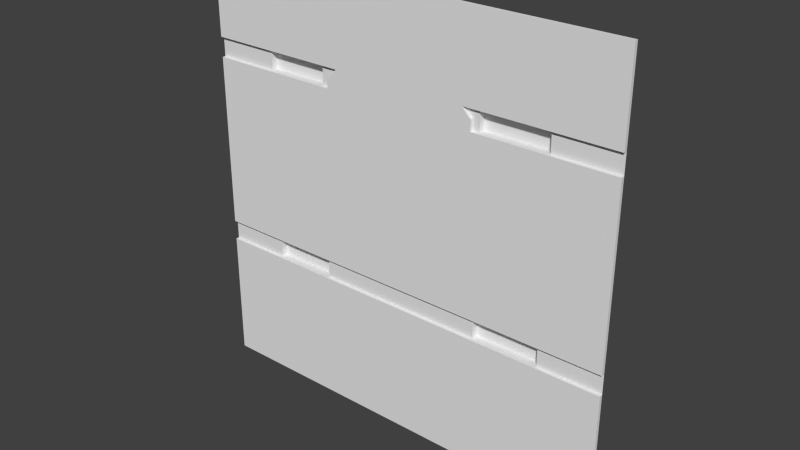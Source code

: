 # Source: exec2_3.blend  (saved by Blender 2.76.0; exported with 4.5.12 LTS)
import bpy
from mathutils import Matrix  # noqa: F401  (used for matrix-valued properties, if any)

bpy.ops.wm.read_factory_settings(use_empty=True)
scene = bpy.context.scene
scene.name = 'Scene'

# ---- collections
col_collection_1 = bpy.data.collections.new('Collection 1'); scene.collection.children.link(col_collection_1)

# ---- materials (node trees are filled in below, after node groups)
mat_exec2_3 = bpy.data.materials.new('exec2_3')
mat_exec2_3.alpha_threshold = 0.0
mat_exec2_3.use_transparent_shadow = False
mat_exec2_3.roughness = 0.5

# ---- material node trees

# ---- world
world_world = bpy.data.worlds.new('World'); scene.world = world_world
world_world.color = (0.05088, 0.05088, 0.05088)
world_world.use_sun_shadow = False
world_world.sun_shadow_jitter_overblur = 0.0
world_world.cycles.sampling_method = 'MANUAL'
world_world.cycles.sample_map_resolution = 256

# ---- meshes
me_exec2_3 = bpy.data.meshes.new('exec2_3')
me_exec2_3.from_pydata([(1.28, 1.28, 0.6607), (1.28, 1.28, 0.7793), (1.28, 1.28, -0.4999), (1.28, 1.28, -0.38), (1.261, 1.28, 0.6607), (1.261, 1.28, 0.7793), (1.261, 1.28, -0.38), (1.261, 1.28, -0.4999), (-1.28, 1.28, 0.7793), (-1.28, 1.28, 0.6607), (-1.28, 1.28, -0.38), (-1.28, 1.28, -0.4999), (-1.261, 1.28, 0.6607), (-1.261, 1.28, 0.7793), (-1.261, 1.28, -0.38), (-1.261, 1.28, -0.4999), (-1.28, 1.26, -1.28), (1.28, 1.26, -1.28), (-1.28, 1.26, 1.28), (1.28, 1.26, 1.28), (-1.28, 1.26, 0.6607), (1.28, 1.26, 0.6607), (1.28, 1.26, 0.7793), (-1.28, 1.26, 0.7793), (-1.28, 1.26, -0.38), (1.28, 1.26, -0.38), (-1.28, 1.26, -0.4999), (1.28, 1.26, -0.4999), (0.8999, 1.26, -1.28), (0.8999, 1.26, 1.28), (0.8999, 1.26, 0.6607), (0.8999, 1.26, 0.7793), (0.8999, 1.26, -0.38), (0.8999, 1.26, -0.4999), (0.5, 1.26, 1.28), (0.5, 1.26, 0.6607), (0.5, 1.26, 0.7793), (0.5, 1.26, -0.38), (0.5, 1.26, -0.4999), (0.5, 1.26, -1.28), (-0.52, 1.26, 1.28), (-0.52, 1.26, 0.6607), (-0.52, 1.26, 0.7793), (-0.52, 1.26, -0.38), (-0.52, 1.26, -0.4999), (-0.52, 1.26, -1.28), (-0.9, 1.26, 1.28), (-0.9, 1.26, 0.6607), (-0.9, 1.26, 0.7793), (-0.9, 1.26, -0.38), (-0.9, 1.26, -0.4999), (-0.9, 1.26, -1.28), (0.4046, 1.26, 0.7793), (0.4593, 1.26, 0.6607), (0.4593, 1.26, 0.7246), (-0.4071, 1.26, 0.7793), (-0.4692, 1.26, 0.6607), (-0.4692, 1.26, 0.7172), (-1.28, 1.28, 0.7793), (-1.28, 1.28, 0.6607), (-0.9, 1.28, 0.6607), (1.28, 1.28, 0.6607), (1.28, 1.28, 0.7793), (-0.9, 1.28, 0.7793), (1.28, 1.28, -0.4999), (1.28, 1.28, -0.38), (-0.9, 1.28, -0.38), (-1.28, 1.28, -0.38), (-1.28, 1.28, -0.4999), (-0.9, 1.28, -0.4999), (0.8999, 1.28, 0.6607), (0.8999, 1.28, 0.7793), (0.8999, 1.28, -0.38), (0.8999, 1.28, -0.4999), (0.5, 1.28, 0.6607), (0.5, 1.28, 0.7793), (0.5, 1.28, -0.38), (0.5, 1.28, -0.4999), (-0.4692, 1.28, 0.6607), (-0.52, 1.28, 0.6607), (-0.4071, 1.28, 0.7793), (-0.52, 1.28, 0.7793), (-0.52, 1.28, -0.38), (-0.52, 1.28, -0.4999), (0.4046, 1.28, 0.7793), (0.4593, 1.28, 0.6607), (0.4593, 1.28, 0.7246), (-0.4692, 1.28, 0.7172), (0.8999, 1.32, -0.4999), (0.8999, 1.32, -0.38), (0.8999, 1.32, 0.6607), (0.8999, 1.32, 0.7793), (0.5, 1.32, 0.6607), (0.5, 1.32, 0.7793), (0.5, 1.32, -0.38), (0.5, 1.32, -0.4999), (-0.52, 1.32, -0.4999), (-0.52, 1.32, -0.38), (-0.52, 1.32, 0.6607), (-0.52, 1.32, 0.7793), (-0.9, 1.32, 0.6607), (-0.9, 1.32, 0.7793), (-0.9, 1.32, -0.38), (-0.9, 1.32, -0.4999), (1.261, 1.26, -1.28), (1.261, 1.26, 1.28), (1.261, 1.26, 0.6607), (1.261, 1.26, 0.7793), (1.261, 1.26, -0.38), (1.261, 1.26, -0.4999), (1.261, 1.28, 0.6607), (1.261, 1.28, 0.7793), (1.261, 1.28, -0.38), (1.261, 1.28, -0.4999), (-1.261, 1.26, 1.28), (-1.261, 1.26, 0.6607), (-1.261, 1.26, 0.7793), (-1.261, 1.26, -0.38), (-1.261, 1.26, -0.4999), (-1.261, 1.26, -1.28), (-1.261, 1.28, 0.6607), (-1.261, 1.28, 0.7793), (-1.261, 1.28, -0.38), (-1.261, 1.28, -0.4999), (-1.28, 1.28, -1.28), (1.28, 1.28, -1.28), (-1.28, 1.28, 1.28), (1.28, 1.28, 1.28)], [], [(4, 0, 1, 5), (7, 2, 3, 6), (11, 15, 14, 10), (9, 12, 13, 8), (107, 22, 19, 105), (108, 25, 21, 106), (109, 27, 64, 113), (53, 35, 74, 85), (104, 17, 27, 109), (39, 28, 33, 38), (100, 98, 99, 101), (108, 32, 72, 112), (37, 32, 30, 35), (36, 31, 29, 34), (42, 55, 52, 36, 34, 40), (43, 37, 35, 53, 56, 41), (36, 52, 84, 75), (115, 47, 60, 120), (45, 39, 38, 44), (51, 45, 44, 50), (107, 31, 71, 111), (106, 21, 61, 110), (49, 43, 41, 47), (48, 42, 40, 46), (116, 48, 46, 114), (117, 49, 47, 115), (38, 33, 73, 77), (103, 96, 97, 102), (119, 51, 50, 118), (32, 37, 76, 72), (55, 57, 56, 53, 54, 52), (77, 73, 88, 95), (83, 82, 97, 96), (79, 78, 87, 80, 81), (83, 77, 76, 82), (66, 69, 103, 102), (72, 76, 94, 89), (120, 60, 63, 121), (123, 69, 66, 122), (84, 86, 85, 74, 75), (54, 53, 85, 86), (116, 23, 58, 121), (52, 54, 86, 84), (47, 41, 79, 60), (42, 48, 63, 81), (92, 90, 91, 93), (43, 49, 66, 82), (117, 24, 67, 122), (41, 56, 78, 79), (56, 57, 87, 78), (50, 44, 83, 69), (95, 88, 89, 94), (55, 42, 81, 80), (57, 55, 80, 87), (37, 43, 82, 76), (35, 30, 70, 74), (118, 50, 69, 123), (44, 38, 77, 83), (31, 36, 75, 71), (79, 81, 99, 98), (75, 74, 92, 93), (60, 79, 98, 100), (76, 77, 95, 94), (73, 72, 89, 88), (81, 63, 101, 99), (70, 71, 91, 90), (82, 66, 102, 97), (74, 70, 90, 92), (69, 83, 96, 103), (71, 75, 93, 91), (63, 60, 100, 101), (73, 113, 112, 72), (70, 110, 111, 71), (30, 106, 110, 70), (22, 107, 111, 62), (25, 108, 112, 65), (28, 104, 109, 33), (33, 109, 113, 73), (32, 108, 106, 30), (31, 107, 105, 29), (26, 118, 123, 68), (49, 117, 122, 66), (48, 116, 121, 63), (16, 119, 118, 26), (24, 117, 115, 20), (23, 116, 114, 18), (20, 115, 120, 59), (125, 64, 27, 17), (25, 65, 61, 21), (19, 22, 62, 127), (126, 58, 23, 18), (16, 26, 68, 124), (24, 20, 59, 67), (114, 46, 40, 34, 29, 105, 19, 127, 126, 18), (104, 28, 39, 45, 51, 119, 16, 124, 125, 17)])
_uv = me_exec2_3.uv_layers.new(name='UVMap')
_uv.uv.foreach_set('vector', [0.9901, 0.7581, 0.9975, 0.7581, 0.9975, 0.8044, 0.9901, 0.8044, 0.9901, 0.3047, 0.9975, 0.3047, 0.9975, 0.3516, 0.9901, 0.3516, 0.0, 0.3047, 0.007421, 0.3047, 0.007421, 0.3516, 0.0, 0.3516, 0.0, 0.7581, 0.007421, 0.7581, 0.007421, 0.8044, 0.0, 0.8044, 0.9926, 0.8044, 1.0, 0.8044, 1.0, 1.0, 0.9926, 1.0, 0.9926, 0.3516, 1.0, 0.3516, 1.0, 0.7581, 0.9926, 0.7581, 0.9926, 0.3047, 1.0, 0.3047, 1.0, 0.3047, 0.9926, 0.3047, 0.6794, 0.7606, 0.6978, 0.7606, 0.6978, 0.7606, 0.6794, 0.7606, 0.9926, 0.0, 1.0, 0.0, 1.0, 0.3047, 0.9926, 0.3047, 0.6953, 0.0, 0.8515, 0.0, 0.8515, 0.3047, 0.6953, 0.3047, 0.1503, 0.7601, 0.295, 0.7601, 0.295, 0.8028, 0.1503, 0.8028, 0.9926, 0.3491, 0.8491, 0.3491, 0.8491, 0.3491, 0.9926, 0.3491, 0.6953, 0.3516, 0.8515, 0.3516, 0.8515, 0.7581, 0.6953, 0.7581, 0.6953, 0.8044, 0.8515, 0.8044, 0.8515, 1.0, 0.6953, 1.0, 0.2969, 0.8044, 0.341, 0.8044, 0.6581, 0.8044, 0.6953, 0.8044, 0.6953, 1.0, 0.2969, 1.0, 0.2969, 0.3516, 0.6953, 0.3516, 0.6953, 0.7581, 0.6794, 0.7581, 0.3167, 0.7581, 0.2969, 0.7581, 0.6978, 0.8059, 0.6581, 0.8059, 0.6581, 0.8059, 0.6978, 0.8059, 0.007421, 0.7606, 0.1509, 0.7606, 0.1509, 0.7606, 0.007421, 0.7606, 0.2969, 0.0, 0.6953, 0.0, 0.6953, 0.3047, 0.2969, 0.3047, 0.1484, 0.0, 0.2969, 0.0, 0.2969, 0.3047, 0.1484, 0.3047, 0.9926, 0.8059, 0.8491, 0.8059, 0.8491, 0.8059, 0.9926, 0.8059, 0.9926, 0.7606, 1.0, 0.7606, 1.0, 0.7606, 0.9926, 0.7606, 0.1484, 0.3516, 0.2969, 0.3516, 0.2969, 0.7581, 0.1484, 0.7581, 0.1484, 0.8044, 0.2969, 0.8044, 0.2969, 1.0, 0.1484, 1.0, 0.007421, 0.8044, 0.1484, 0.8044, 0.1484, 1.0, 0.007421, 1.0, 0.007421, 0.3516, 0.1484, 0.3516, 0.1484, 0.7581, 0.007421, 0.7581, 0.8711, 0.3047, 1.027, 0.3047, 1.027, 0.3047, 0.8711, 0.3047, 0.1503, 0.3063, 0.295, 0.3063, 0.295, 0.3496, 0.1503, 0.3496, 0.007421, 0.0, 0.1484, 0.0, 0.1484, 0.3047, 0.007421, 0.3047, 0.8491, 0.3491, 0.6978, 0.3491, 0.6978, 0.3491, 0.8491, 0.3491, 0.341, 0.8044, 0.3167, 0.7802, 0.3167, 0.7581, 0.6794, 0.7581, 0.6794, 0.7831, 0.6581, 0.8044, 0.6996, 0.3088, 0.8473, 0.3088, 0.8473, 0.3088, 0.6996, 0.3088, 0.2926, 0.3088, 0.2926, 0.3472, 0.2926, 0.3472, 0.2926, 0.3088, 0.2969, 0.7581, 0.3167, 0.7581, 0.3167, 0.7802, 0.341, 0.8044, 0.2969, 0.8044, 0.2969, 0.3047, 0.6953, 0.3047, 0.6953, 0.3516, 0.2969, 0.3516, 0.1509, 0.3491, 0.1509, 0.3072, 0.1509, 0.3072, 0.1509, 0.3491, 0.8491, 0.3472, 0.6978, 0.3472, 0.6978, 0.3472, 0.8491, 0.3472, 0.007421, 0.7581, 0.1484, 0.7581, 0.1484, 0.8044, 0.007421, 0.8044, 0.007421, 0.3047, 0.1484, 0.3047, 0.1484, 0.3516, 0.007421, 0.3516, 0.6581, 0.8044, 0.6794, 0.7831, 0.6794, 0.7581, 0.6953, 0.7581, 0.6953, 0.8044, 0.6794, 0.7831, 0.6794, 0.7606, 0.6794, 0.7606, 0.6794, 0.7831, 0.007421, 0.8059, 0.0, 0.8059, 0.0, 0.8059, 0.007421, 0.8059, 0.6581, 0.802, 0.6794, 0.7831, 0.6794, 0.7831, 0.6581, 0.802, -0.005869, 0.7625, 0.145, 0.7625, 0.145, 0.7625, -0.005869, 0.7625, 0.1308, 0.8059, -0.01759, 0.8059, -0.01759, 0.8059, 0.1308, 0.8059, 0.6971, 0.7601, 0.8498, 0.7601, 0.8498, 0.8028, 0.6971, 0.8028, 0.2944, 0.3491, 0.1509, 0.3491, 0.1509, 0.3491, 0.2944, 0.3491, 0.007421, 0.3491, 0.0, 0.3491, 0.0, 0.3491, 0.007421, 0.3491, 0.2944, 0.7606, 0.3167, 0.7606, 0.3167, 0.7606, 0.2944, 0.7606, 0.3167, 0.7606, 0.3167, 0.7802, 0.3167, 0.7802, 0.3167, 0.7606, -0.01759, 0.3047, 0.1308, 0.3047, 0.1308, 0.3047, -0.01759, 0.3047, 0.6971, 0.3063, 0.8498, 0.3063, 0.8498, 0.3496, 0.6971, 0.3496, 0.341, 0.8059, 0.2944, 0.8059, 0.2944, 0.8059, 0.341, 0.8059, 0.3167, 0.7802, 0.341, 0.802, 0.341, 0.802, 0.3167, 0.7802, 0.6978, 0.3491, 0.2944, 0.3491, 0.2944, 0.3491, 0.6978, 0.3491, 0.8711, 0.7606, 1.027, 0.7606, 1.027, 0.7606, 0.8711, 0.7606, 0.007421, 0.3047, 0.1484, 0.3047, 0.1484, 0.3047, 0.007421, 0.3047, 0.2969, 0.3047, 0.6953, 0.3047, 0.6953, 0.3047, 0.2969, 0.3047, 1.027, 0.8059, 0.8711, 0.8059, 0.8711, 0.8059, 1.027, 0.8059, 0.2926, 0.7625, 0.2926, 0.8004, 0.2926, 0.8004, 0.2926, 0.7625, 0.6978, 0.802, 0.6978, 0.7606, 0.6978, 0.7606, 0.6978, 0.802, 0.1527, 0.7625, 0.2926, 0.7625, 0.2926, 0.7625, 0.1527, 0.7625, 0.6978, 0.3491, 0.6978, 0.3072, 0.6978, 0.3072, 0.6978, 0.3491, 0.8473, 0.3088, 0.8473, 0.3472, 0.8473, 0.3472, 0.8473, 0.3088, 0.2944, 0.802, 0.1509, 0.802, 0.1509, 0.802, 0.2944, 0.802, 0.8473, 0.7625, 0.8473, 0.8004, 0.8473, 0.8004, 0.8473, 0.7625, 0.2944, 0.3472, 0.1509, 0.3472, 0.1509, 0.3472, 0.2944, 0.3472, 0.6996, 0.7625, 0.8473, 0.7625, 0.8473, 0.7625, 0.6996, 0.7625, 0.1527, 0.3088, 0.2926, 0.3088, 0.2926, 0.3088, 0.1527, 0.3088, 0.8491, 0.802, 0.6978, 0.802, 0.6978, 0.802, 0.8491, 0.802, 0.1509, 0.802, 0.1509, 0.7606, 0.1509, 0.7606, 0.1509, 0.802, 0.8515, 0.3047, 0.9926, 0.3047, 0.9926, 0.3516, 0.8515, 0.3516, 0.8515, 0.7581, 0.9926, 0.7581, 0.9926, 0.8044, 0.8515, 0.8044, 0.8491, 0.7606, 0.9926, 0.7606, 0.9926, 0.7606, 0.8491, 0.7606, 1.0, 0.8059, 0.9926, 0.8059, 0.9926, 0.8059, 1.0, 0.8059, 1.0, 0.3491, 0.9926, 0.3491, 0.9926, 0.3491, 1.0, 0.3491, 0.8515, 0.0, 0.9926, 0.0, 0.9926, 0.3047, 0.8515, 0.3047, 0.8515, 0.3047, 0.9926, 0.3047, 0.9926, 0.3047, 0.8515, 0.3047, 0.8515, 0.3516, 0.9926, 0.3516, 0.9926, 0.7581, 0.8515, 0.7581, 0.8515, 0.8044, 0.9926, 0.8044, 0.9926, 1.0, 0.8515, 1.0, 0.0, 0.3047, 0.007421, 0.3047, 0.007421, 0.3047, 0.0, 0.3047, 0.1509, 0.3491, 0.007421, 0.3491, 0.007421, 0.3491, 0.1509, 0.3491, 0.1509, 0.8059, 0.007421, 0.8059, 0.007421, 0.8059, 0.1509, 0.8059, 0.0, 0.0, 0.007421, 0.0, 0.007421, 0.3047, 0.0, 0.3047, 0.0, 0.3516, 0.007421, 0.3516, 0.007421, 0.7581, 0.0, 0.7581, 0.0, 0.8044, 0.007421, 0.8044, 0.007421, 1.0, 0.0, 1.0, 0.0, 0.7606, 0.007421, 0.7606, 0.007421, 0.7606, 0.0, 0.7606, 0.9975, 0.0, 0.9975, 0.3047, 0.9975, 0.3047, 0.9975, 0.0, 0.9975, 0.3491, 0.9975, 0.3491, 0.9975, 0.7606, 0.9975, 0.7606, 0.9975, 1.0, 0.9975, 0.802, 0.9975, 0.802, 0.9975, 1.0, 0.002461, 1.0, 0.002461, 0.802, 0.002461, 0.802, 0.002461, 1.0, 0.002461, 0.0, 0.002461, 0.3047, 0.002461, 0.3047, 0.002461, 0.0, 0.002461, 0.3491, 0.002461, 0.7606, 0.002461, 0.7606, 0.002461, 0.3491, 0.007421, 1.0, 0.1484, 1.0, 0.2969, 1.0, 0.6953, 1.0, 0.8515, 1.0, 0.9926, 1.0, 1.0, 1.0, 0.9975, 1.0, 0.002461, 1.0, 0.002461, 1.0, 0.9926, 0.0, 0.8515, 0.0, 0.6953, 0.0, 0.2969, 0.0, 0.1484, 0.0, 0.007421, 0.0, 0.0, 0.0, 0.002461, 0.0, 0.9975, 0.0, 0.9975, 0.0])
_ca = me_exec2_3.color_attributes.new('Col', 'BYTE_COLOR', 'CORNER')
_ca.data.foreach_set('color', [0.02624, 0.0, 0.0, 1.0, 0.02624, 0.0, 0.0, 1.0, 0.02624, 0.0, 0.0, 1.0, 0.02624, 0.0, 0.0, 1.0, 0.02624, 0.0, 0.0, 1.0, 0.02624, 0.0, 0.0, 1.0, 0.02624, 0.0, 0.0, 1.0, 0.02624, 0.0, 0.0, 1.0, 0.02624, 0.0, 0.0, 1.0, 0.02624, 0.0, 0.0, 1.0, 0.02624, 0.0, 0.0, 1.0, 0.02624, 0.0, 0.0, 1.0, 0.02624, 0.0, 0.0, 1.0, 0.02624, 0.0, 0.0, 1.0, 0.02624, 0.0, 0.0, 1.0, 0.02624, 0.0, 0.0, 1.0, 0.02624, 0.0, 0.0, 1.0, 0.02624, 0.0, 0.0, 1.0, 0.02624, 0.0, 0.0, 1.0, 0.02624, 0.0, 0.0, 1.0, 0.02624, 0.0, 0.0, 1.0, 0.02624, 0.0, 0.0, 1.0, 0.02624, 0.0, 0.0, 1.0, 0.02624, 0.0, 0.0, 1.0, 0.02624, 0.0, 0.0, 1.0, 0.02624, 0.0, 0.0, 1.0, 0.02624, 0.0, 0.0, 1.0, 0.02624, 0.0, 0.0, 1.0, 0.02624, 0.0, 0.0, 1.0, 0.02624, 0.0, 0.0, 1.0, 0.02624, 0.0, 0.0, 1.0, 0.02624, 0.0, 0.0, 1.0, 0.02624, 0.0, 0.0, 1.0, 0.02624, 0.0, 0.0, 1.0, 0.02624, 0.0, 0.0, 1.0, 0.02624, 0.0, 0.0, 1.0, 0.02624, 0.0, 0.0, 1.0, 0.02624, 0.0, 0.0, 1.0, 0.02624, 0.0, 0.0, 1.0, 0.02624, 0.0, 0.0, 1.0, 0.02624, 0.0, 0.0, 1.0, 0.02624, 0.0, 0.0, 1.0, 0.02624, 0.0, 0.0, 1.0, 0.02624, 0.0, 0.0, 1.0, 0.02624, 0.0, 0.0, 1.0, 0.02624, 0.0, 0.0, 1.0, 0.02624, 0.0, 0.0, 1.0, 0.02624, 0.0, 0.0, 1.0, 0.02624, 0.0, 0.0, 1.0, 0.02624, 0.0, 0.0, 1.0, 0.02624, 0.0, 0.0, 1.0, 0.02624, 0.0, 0.0, 1.0, 0.02624, 0.0, 0.0, 1.0, 0.02624, 0.0, 0.0, 1.0, 0.02624, 0.0, 0.0, 1.0, 0.02624, 0.0, 0.0, 1.0, 0.02624, 0.0, 0.0, 1.0, 0.02624, 0.0, 0.0, 1.0, 0.02624, 0.0, 0.0, 1.0, 0.02624, 0.0, 0.0, 1.0, 0.02624, 0.0, 0.0, 1.0, 0.02624, 0.0, 0.0, 1.0, 0.02624, 0.0, 0.0, 1.0, 0.02624, 0.0, 0.0, 1.0, 0.02624, 0.0, 0.0, 1.0, 0.02624, 0.0, 0.0, 1.0, 0.02624, 0.0, 0.0, 1.0, 0.02624, 0.0, 0.0, 1.0, 0.02624, 0.0, 0.0, 1.0, 0.02624, 0.0, 0.0, 1.0, 0.02624, 0.0, 0.0, 1.0, 0.02624, 0.0, 0.0, 1.0, 0.02624, 0.0, 0.0, 1.0, 0.02624, 0.0, 0.0, 1.0, 0.02624, 0.0, 0.0, 1.0, 0.02624, 0.0, 0.0, 1.0, 0.02624, 0.0, 0.0, 1.0, 0.02624, 0.0, 0.0, 1.0, 0.02624, 0.0, 0.0, 1.0, 0.02624, 0.0, 0.0, 1.0, 0.02624, 0.0, 0.0, 1.0, 0.02624, 0.0, 0.0, 1.0, 0.02624, 0.0, 0.0, 1.0, 0.02624, 0.0, 0.0, 1.0, 0.02624, 0.0, 0.0, 1.0, 0.02624, 0.0, 0.0, 1.0, 0.02624, 0.0, 0.0, 1.0, 0.02624, 0.0, 0.0, 1.0, 0.02624, 0.0, 0.0, 1.0, 0.02624, 0.0, 0.0, 1.0, 0.02624, 0.0, 0.0, 1.0, 0.02624, 0.0, 0.0, 1.0, 0.02624, 0.0, 0.0, 1.0, 0.02624, 0.0, 0.0, 1.0, 0.02624, 0.0, 0.0, 1.0, 0.02624, 0.0, 0.0, 1.0, 0.02624, 0.0, 0.0, 1.0, 0.02624, 0.0, 0.0, 1.0, 0.02624, 0.0, 0.0, 1.0, 0.02624, 0.0, 0.0, 1.0, 0.02624, 0.0, 0.0, 1.0, 0.02624, 0.0, 0.0, 1.0, 0.02624, 0.0, 0.0, 1.0, 0.02624, 0.0, 0.0, 1.0, 0.02624, 0.0, 0.0, 1.0, 0.02624, 0.0, 0.0, 1.0, 0.02624, 0.0, 0.0, 1.0, 0.02624, 0.0, 0.0, 1.0, 0.02624, 0.0, 0.0, 1.0, 0.02624, 0.0, 0.0, 1.0, 0.02624, 0.0, 0.0, 1.0, 0.02624, 0.0, 0.0, 1.0, 0.02624, 0.0, 0.0, 1.0, 0.02624, 0.0, 0.0, 1.0, 0.02624, 0.0, 0.0, 1.0, 0.02624, 0.0, 0.0, 1.0, 0.02624, 0.0, 0.0, 1.0, 0.02624, 0.0, 0.0, 1.0, 0.02624, 0.0, 0.0, 1.0, 0.02624, 0.0, 0.0, 1.0, 0.02624, 0.0, 0.0, 1.0, 0.02624, 0.0, 0.0, 1.0, 0.02624, 0.0, 0.0, 1.0, 0.02624, 0.0, 0.0, 1.0, 0.02624, 0.0, 0.0, 1.0, 0.02624, 0.0, 0.0, 1.0, 0.02624, 0.0, 0.0, 1.0, 0.02624, 0.0, 0.0, 1.0, 0.02624, 0.0, 0.0, 1.0, 0.02624, 0.0, 0.0, 1.0, 0.02624, 0.0, 0.0, 1.0, 0.02624, 0.0, 0.0, 1.0, 0.02624, 0.0, 0.0, 1.0, 0.02624, 0.0, 0.0, 1.0, 0.02624, 0.0, 0.0, 1.0, 0.02624, 0.0, 0.0, 1.0, 0.02624, 0.0, 0.0, 1.0, 0.02624, 0.0, 0.0, 1.0, 0.02624, 0.0, 0.0, 1.0, 0.02624, 0.0, 0.0, 1.0, 0.02624, 0.0, 0.0, 1.0, 0.02624, 0.0, 0.0, 1.0, 0.02624, 0.0, 0.0, 1.0, 0.02624, 0.0, 0.0, 1.0, 0.02624, 0.0, 0.0, 1.0, 0.02624, 0.0, 0.0, 1.0, 0.02624, 0.0, 0.0, 1.0, 0.02624, 0.0, 0.0, 1.0, 0.02624, 0.0, 0.0, 1.0, 0.02624, 0.0, 0.0, 1.0, 0.02624, 0.0, 0.0, 1.0, 0.02624, 0.0, 0.0, 1.0, 0.02624, 0.0, 0.0, 1.0, 0.02624, 0.0, 0.0, 1.0, 0.02624, 0.0, 0.0, 1.0, 0.02624, 0.0, 0.0, 1.0, 0.02624, 0.0, 0.0, 1.0, 0.02624, 0.0, 0.0, 1.0, 0.02624, 0.0, 0.0, 1.0, 0.02624, 0.0, 0.0, 1.0, 0.02624, 0.0, 0.0, 1.0, 0.02624, 0.0, 0.0, 1.0, 0.02624, 0.0, 0.0, 1.0, 0.02624, 0.0, 0.0, 1.0, 0.02624, 0.0, 0.0, 1.0, 0.02624, 0.0, 0.0, 1.0, 0.02624, 0.0, 0.0, 1.0, 0.02624, 0.0, 0.0, 1.0, 0.02624, 0.0, 0.0, 1.0, 0.02624, 0.0, 0.0, 1.0, 0.02624, 0.0, 0.0, 1.0, 0.02624, 0.0, 0.0, 1.0, 0.02624, 0.0, 0.0, 1.0, 0.02624, 0.0, 0.0, 1.0, 0.02624, 0.0, 0.0, 1.0, 0.02624, 0.0, 0.0, 1.0, 0.02624, 0.0, 0.0, 1.0, 0.02624, 0.0, 0.0, 1.0, 0.02624, 0.0, 0.0, 1.0, 0.02624, 0.0, 0.0, 1.0, 0.02624, 0.0, 0.0, 1.0, 0.02624, 0.0, 0.0, 1.0, 0.02624, 0.0, 0.0, 1.0, 0.02624, 0.0, 0.0, 1.0, 0.02624, 0.0, 0.0, 1.0, 0.02624, 0.0, 0.0, 1.0, 0.02624, 0.0, 0.0, 1.0, 0.02624, 0.0, 0.0, 1.0, 0.02624, 0.0, 0.0, 1.0, 0.02624, 0.0, 0.0, 1.0, 0.02624, 0.0, 0.0, 1.0, 0.02624, 0.0, 0.0, 1.0, 0.02624, 0.0, 0.0, 1.0, 0.02624, 0.0, 0.0, 1.0, 0.02624, 0.0, 0.0, 1.0, 0.02624, 0.0, 0.0, 1.0, 0.02624, 0.0, 0.0, 1.0, 0.02624, 0.0, 0.0, 1.0, 0.02624, 0.0, 0.0, 1.0, 0.02624, 0.0, 0.0, 1.0, 0.02624, 0.0, 0.0, 1.0, 0.02624, 0.0, 0.0, 1.0, 0.02624, 0.0, 0.0, 1.0, 0.02624, 0.0, 0.0, 1.0, 0.02624, 0.0, 0.0, 1.0, 0.02624, 0.0, 0.0, 1.0, 0.02624, 0.0, 0.0, 1.0, 0.02624, 0.0, 0.0, 1.0, 0.02624, 0.0, 0.0, 1.0, 0.02624, 0.0, 0.0, 1.0, 0.02624, 0.0, 0.0, 1.0, 0.02624, 0.0, 0.0, 1.0, 0.02624, 0.0, 0.0, 1.0, 0.02624, 0.0, 0.0, 1.0, 0.02624, 0.0, 0.0, 1.0, 0.02624, 0.0, 0.0, 1.0, 0.02624, 0.0, 0.0, 1.0, 0.02624, 0.0, 0.0, 1.0, 0.02624, 0.0, 0.0, 1.0, 0.02624, 0.0, 0.0, 1.0, 0.02624, 0.0, 0.0, 1.0, 0.02624, 0.0, 0.0, 1.0, 0.02624, 0.0, 0.0, 1.0, 0.02624, 0.0, 0.0, 1.0, 0.02624, 0.0, 0.0, 1.0, 0.02624, 0.0, 0.0, 1.0, 0.02624, 0.0, 0.0, 1.0, 0.02624, 0.0, 0.0, 1.0, 0.02624, 0.0, 0.0, 1.0, 0.02624, 0.0, 0.0, 1.0, 0.02624, 0.0, 0.0, 1.0, 0.02624, 0.0, 0.0, 1.0, 0.02624, 0.0, 0.0, 1.0, 0.02624, 0.0, 0.0, 1.0, 0.02624, 0.0, 0.0, 1.0, 0.02624, 0.0, 0.0, 1.0, 0.02624, 0.0, 0.0, 1.0, 0.02624, 0.0, 0.0, 1.0, 0.02624, 0.0, 0.0, 1.0, 0.02624, 0.0, 0.0, 1.0, 0.02624, 0.0, 0.0, 1.0, 0.02624, 0.0, 0.0, 1.0, 0.02624, 0.0, 0.0, 1.0, 0.02624, 0.0, 0.0, 1.0, 0.02624, 0.0, 0.0, 1.0, 0.02624, 0.0, 0.0, 1.0, 0.02624, 0.0, 0.0, 1.0, 0.02624, 0.0, 0.0, 1.0, 0.02624, 0.0, 0.0, 1.0, 0.02624, 0.0, 0.0, 1.0, 0.02624, 0.0, 0.0, 1.0, 0.02624, 0.0, 0.0, 1.0, 0.02624, 0.0, 0.0, 1.0, 0.02624, 0.0, 0.0, 1.0, 0.02624, 0.0, 0.0, 1.0, 0.02624, 0.0, 0.0, 1.0, 0.02624, 0.0, 0.0, 1.0, 0.02624, 0.0, 0.0, 1.0, 0.02624, 0.0, 0.0, 1.0, 0.02624, 0.0, 0.0, 1.0, 0.02624, 0.0, 0.0, 1.0, 0.02624, 0.0, 0.0, 1.0, 0.02624, 0.0, 0.0, 1.0, 0.02624, 0.0, 0.0, 1.0, 0.02624, 0.0, 0.0, 1.0, 0.02624, 0.0, 0.0, 1.0, 0.02624, 0.0, 0.0, 1.0, 0.02624, 0.0, 0.0, 1.0, 0.02624, 0.0, 0.0, 1.0, 0.02624, 0.0, 0.0, 1.0, 0.02624, 0.0, 0.0, 1.0, 0.02624, 0.0, 0.0, 1.0, 0.02624, 0.0, 0.0, 1.0, 0.02624, 0.0, 0.0, 1.0, 0.02624, 0.0, 0.0, 1.0, 0.02624, 0.0, 0.0, 1.0, 0.02624, 0.0, 0.0, 1.0, 0.02624, 0.0, 0.0, 1.0, 0.02624, 0.0, 0.0, 1.0, 0.02624, 0.0, 0.0, 1.0, 0.02624, 0.0, 0.0, 1.0, 0.02624, 0.0, 0.0, 1.0, 0.02624, 0.0, 0.0, 1.0, 0.02624, 0.0, 0.0, 1.0, 0.02624, 0.0, 0.0, 1.0, 0.02624, 0.0, 0.0, 1.0, 0.02624, 0.0, 0.0, 1.0, 0.02624, 0.0, 0.0, 1.0, 0.02624, 0.0, 0.0, 1.0, 0.02624, 0.0, 0.0, 1.0, 0.02624, 0.0, 0.0, 1.0, 0.02624, 0.0, 0.0, 1.0, 0.02624, 0.0, 0.0, 1.0, 0.02624, 0.0, 0.0, 1.0, 0.02624, 0.0, 0.0, 1.0, 0.02624, 0.0, 0.0, 1.0, 0.02624, 0.0, 0.0, 1.0, 0.02624, 0.0, 0.0, 1.0, 0.02624, 0.0, 0.0, 1.0, 0.02624, 0.0, 0.0, 1.0, 0.02624, 0.0, 0.0, 1.0, 0.02624, 0.0, 0.0, 1.0, 0.02624, 0.0, 0.0, 1.0, 0.02624, 0.0, 0.0, 1.0, 0.02624, 0.0, 0.0, 1.0, 0.02624, 0.0, 0.0, 1.0, 0.02624, 0.0, 0.0, 1.0, 0.02624, 0.0, 0.0, 1.0, 0.02624, 0.0, 0.0, 1.0, 0.02624, 0.0, 0.0, 1.0, 0.02624, 0.0, 0.0, 1.0, 0.02624, 0.0, 0.0, 1.0, 0.02624, 0.0, 0.0, 1.0, 0.02624, 0.0, 0.0, 1.0, 0.02624, 0.0, 0.0, 1.0, 0.02624, 0.0, 0.0, 1.0, 0.02624, 0.0, 0.0, 1.0, 0.02624, 0.0, 0.0, 1.0, 0.02624, 0.0, 0.0, 1.0, 0.02624, 0.0, 0.0, 1.0, 0.02624, 0.0, 0.0, 1.0, 0.02624, 0.0, 0.0, 1.0, 0.02624, 0.0, 0.0, 1.0, 0.02624, 0.0, 0.0, 1.0, 0.02624, 0.0, 0.0, 1.0, 0.02624, 0.0, 0.0, 1.0, 0.02624, 0.0, 0.0, 1.0, 0.02624, 0.0, 0.0, 1.0, 0.02624, 0.0, 0.0, 1.0, 0.02624, 0.0, 0.0, 1.0, 0.02624, 0.0, 0.0, 1.0, 0.02624, 0.0, 0.0, 1.0, 0.02624, 0.0, 0.0, 1.0, 0.02624, 0.0, 0.0, 1.0, 0.02624, 0.0, 0.0, 1.0, 0.02624, 0.0, 0.0, 1.0, 0.02624, 0.0, 0.0, 1.0, 0.02624, 0.0, 0.0, 1.0, 0.02624, 0.0, 0.0, 1.0, 0.02624, 0.0, 0.0, 1.0, 0.02624, 0.0, 0.0, 1.0, 0.02624, 0.0, 0.0, 1.0, 0.02624, 0.0, 0.0, 1.0, 0.02624, 0.0, 0.0, 1.0, 0.02624, 0.0, 0.0, 1.0, 0.02624, 0.0, 0.0, 1.0, 0.02624, 0.0, 0.0, 1.0, 0.02624, 0.0, 0.0, 1.0, 0.02624, 0.0, 0.0, 1.0, 0.02624, 0.0, 0.0, 1.0, 0.02624, 0.0, 0.0, 1.0, 0.02624, 0.0, 0.0, 1.0, 0.02624, 0.0, 0.0, 1.0, 0.02624, 0.0, 0.0, 1.0, 0.02624, 0.0, 0.0, 1.0, 0.02624, 0.0, 0.0, 1.0, 0.02624, 0.0, 0.0, 1.0, 0.02624, 0.0, 0.0, 1.0, 0.02624, 0.0, 0.0, 1.0, 0.02624, 0.0, 0.0, 1.0, 0.02624, 0.0, 0.0, 1.0, 0.02624, 0.0, 0.0, 1.0, 0.02624, 0.0, 0.0, 1.0, 0.02624, 0.0, 0.0, 1.0, 0.02624, 0.0, 0.0, 1.0, 0.02624, 0.0, 0.0, 1.0, 0.02624, 0.0, 0.0, 1.0, 0.02624, 0.0, 0.0, 1.0, 0.02624, 0.0, 0.0, 1.0, 0.02624, 0.0, 0.0, 1.0, 0.02624, 0.0, 0.0, 1.0, 0.02624, 0.0, 0.0, 1.0, 0.02624, 0.0, 0.0, 1.0, 0.02624, 0.0, 0.0, 1.0, 0.02624, 0.0, 0.0, 1.0, 0.02624, 0.0, 0.0, 1.0, 0.02624, 0.0, 0.0, 1.0, 0.02624, 0.0, 0.0, 1.0, 0.02624, 0.0, 0.0, 1.0, 0.02624, 0.0, 0.0, 1.0, 0.02624, 0.0, 0.0, 1.0, 0.02624, 0.0, 0.0, 1.0, 0.02624, 0.0, 0.0, 1.0, 0.02624, 0.0, 0.0, 1.0, 0.02624, 0.0, 0.0, 1.0, 0.02624, 0.0, 0.0, 1.0, 0.02624, 0.0, 0.0, 1.0, 0.02624, 0.0, 0.0, 1.0, 0.02624, 0.0, 0.0, 1.0, 0.02624, 0.0, 0.0, 1.0, 0.02624, 0.0, 0.0, 1.0, 0.02624, 0.0, 0.0, 1.0, 0.02624, 0.0, 0.0, 1.0, 0.02624, 0.0, 0.0, 1.0, 0.02624, 0.0, 0.0, 1.0, 0.02624, 0.0, 0.0, 1.0, 0.02624, 0.0, 0.0, 1.0, 0.02624, 0.0, 0.0, 1.0, 0.02624, 0.0, 0.0, 1.0, 0.02624, 0.0, 0.0, 1.0])
me_exec2_3.materials.append(mat_exec2_3)
me_exec2_3.use_remesh_preserve_volume = False
me_exec2_3.use_remesh_preserve_attributes = False
me_exec2_3.use_mirror_vertex_groups = False
me_exec2_3.update()

# ---- objects
ob_exec2_3_mesh = bpy.data.objects.new('exec2_3_mesh', me_exec2_3)

# ---- transforms, parenting, visibility, modifiers, constraints
ob_exec2_3_mesh.location = (0.0, 0.0, 0.0)
ob_exec2_3_mesh.lineart.crease_threshold = 0.0

# ---- collection membership
col_collection_1.objects.link(ob_exec2_3_mesh)

# ---- scene / render settings (as saved in the file)
scene.frame_start = 1; scene.frame_end = 2; scene.frame_set(1)
scene.render.engine = 'BLENDER_EEVEE_NEXT'
scene.render.resolution_percentage = 50
scene.render.dither_intensity = 0.0
scene.cycles.use_denoising = False
scene.cycles.samples = 10
scene.cycles.sampling_pattern = 'TABULATED_SOBOL'
scene.cycles.light_sampling_threshold = 0.0
scene.cycles.use_adaptive_sampling = False
scene.cycles.use_light_tree = False
scene.cycles.blur_glossy = 0.0
scene.cycles.pixel_filter_type = 'GAUSSIAN'
scene.cycles.sample_clamp_indirect = 0.0
scene.view_settings.view_transform = 'Standard'
bpy.context.view_layer.update()

# ---- added for rendering (the .blend has no active camera and no usable light): camera, sun
cam_auto = bpy.data.cameras.new('AutoCamera')
cam_auto.lens = 50.0
cam_auto.sensor_width = 36.0
cam_auto.clip_end = 1000.0
ob_auto_camera = bpy.data.objects.new('AutoCamera', cam_auto)
scene.collection.objects.link(ob_auto_camera)
ob_auto_camera.location = (3.35013, -2.73016, 2.6801)
ob_auto_camera.rotation_euler = (1.09748, -7.21219e-08, 0.694738)
scene.camera = ob_auto_camera
light_auto_sun = bpy.data.lights.new('AutoSun', 'SUN')
light_auto_sun.energy = 3.0
light_auto_sun.angle = 0.0523599
ob_auto_sun = bpy.data.objects.new('AutoSun', light_auto_sun)
scene.collection.objects.link(ob_auto_sun)
ob_auto_sun.rotation_euler = (0.872665, 0.174533, 0.523599)
bpy.context.view_layer.update()

